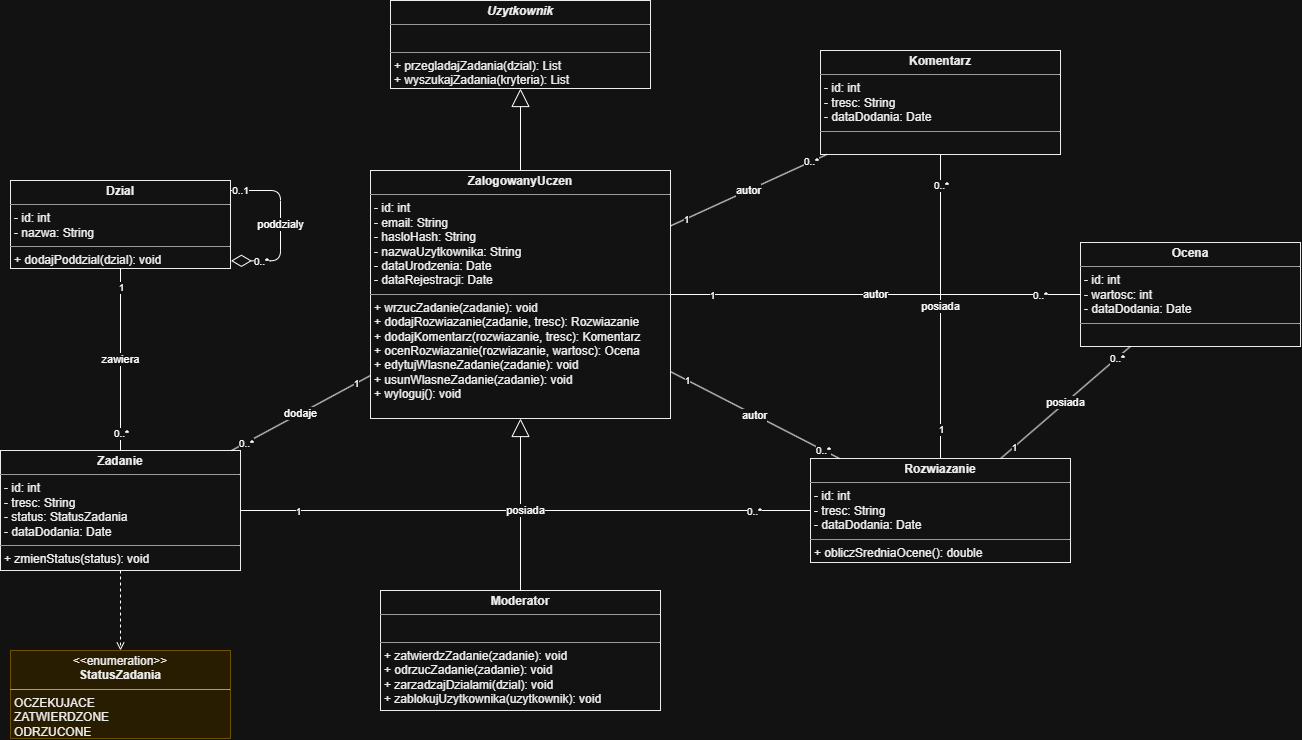

The diagram above was exported from draw.io. Its source (the exported page's mxGraphModel, read from the mxfile embedded in the PNG):
<mxGraphModel dx="2054" dy="1137" grid="1" gridSize="10" guides="1" tooltips="1" connect="1" arrows="1" fold="1" page="1" pageScale="1" pageWidth="1700" pageHeight="1100" math="0" shadow="0">
  <root>
    <mxCell id="0" />
    <mxCell id="1" parent="0" />
    <mxCell id="C1" parent="1" style="verticalAlign=top;align=left;overflow=fill;fontSize=12;fontColor=#000000;labelBackgroundColor=none;rounded=0;shadow=0;strokeWidth=1;fillColor=#ffffff;strokeColor=#000000;html=1;" value="&lt;p style=&quot;margin:0px;margin-top:4px;text-align:center;&quot;&gt;&lt;b&gt;&lt;i&gt;Uzytkownik&lt;/i&gt;&lt;/b&gt;&lt;/p&gt;&lt;hr size=&quot;1&quot;&gt;&lt;p style=&quot;margin:0px;margin-left:4px;&quot;&gt;&amp;nbsp;&lt;/p&gt;&lt;hr size=&quot;1&quot;&gt;&lt;p style=&quot;margin:0px;margin-left:4px;&quot;&gt;+ przegladajZadania(dzial): List&lt;Zadanie&gt;&lt;br&gt;+ wyszukajZadania(kryteria): List&lt;Zadanie&gt;&lt;/p&gt;" vertex="1">
      <mxGeometry height="88" width="260" x="420" y="30" as="geometry" />
    </mxCell>
    <mxCell id="C2" parent="1" style="verticalAlign=top;align=left;overflow=fill;fontSize=12;fontColor=#000000;labelBackgroundColor=none;rounded=0;shadow=0;strokeWidth=1;fillColor=#ffffff;strokeColor=#000000;html=1;" value="&lt;p style=&quot;margin:0px;margin-top:4px;text-align:center;&quot;&gt;&lt;b&gt;ZalogowanyUczen&lt;/b&gt;&lt;/p&gt;&lt;hr size=&quot;1&quot;&gt;&lt;p style=&quot;margin:0px;margin-left:4px;&quot;&gt;- id: int&lt;br&gt;- email: String&lt;br&gt;- hasloHash: String&lt;br&gt;- nazwaUzytkownika: String&lt;br&gt;- dataUrodzenia: Date&lt;br&gt;- dataRejestracji: Date&lt;/p&gt;&lt;hr size=&quot;1&quot;&gt;&lt;p style=&quot;margin:0px;margin-left:4px;&quot;&gt;+ wrzucZadanie(zadanie): void&lt;br&gt;+ dodajRozwiazanie(zadanie, tresc): Rozwiazanie&lt;br&gt;+ dodajKomentarz(rozwiazanie, tresc): Komentarz&lt;br&gt;+ ocenRozwiazanie(rozwiazanie, wartosc): Ocena&lt;br&gt;+ edytujWlasneZadanie(zadanie): void&lt;br&gt;+ usunWlasneZadanie(zadanie): void&lt;br&gt;+ wyloguj(): void&lt;/p&gt;" vertex="1">
      <mxGeometry height="248" width="300" x="400" y="200" as="geometry" />
    </mxCell>
    <mxCell id="C3" parent="1" style="verticalAlign=top;align=left;overflow=fill;fontSize=12;fontColor=#000000;labelBackgroundColor=none;rounded=0;shadow=0;strokeWidth=1;fillColor=#ffffff;strokeColor=#000000;html=1;" value="&lt;p style=&quot;margin:0px;margin-top:4px;text-align:center;&quot;&gt;&lt;b&gt;Moderator&lt;/b&gt;&lt;/p&gt;&lt;hr size=&quot;1&quot;&gt;&lt;p style=&quot;margin:0px;margin-left:4px;&quot;&gt;&amp;nbsp;&lt;/p&gt;&lt;hr size=&quot;1&quot;&gt;&lt;p style=&quot;margin:0px;margin-left:4px;&quot;&gt;+ zatwierdzZadanie(zadanie): void&lt;br&gt;+ odrzucZadanie(zadanie): void&lt;br&gt;+ zarzadzajDzialami(dzial): void&lt;br&gt;+ zablokujUzytkownika(uzytkownik): void&lt;/p&gt;" vertex="1">
      <mxGeometry height="120" width="280" x="410" y="620" as="geometry" />
    </mxCell>
    <mxCell id="C4" parent="1" style="verticalAlign=top;align=left;overflow=fill;fontSize=12;fontColor=#000000;labelBackgroundColor=none;rounded=0;shadow=0;strokeWidth=1;fillColor=#ffffff;strokeColor=#000000;html=1;" value="&lt;p style=&quot;margin:0px;margin-top:4px;text-align:center;&quot;&gt;&lt;b&gt;Dzial&lt;/b&gt;&lt;/p&gt;&lt;hr size=&quot;1&quot;&gt;&lt;p style=&quot;margin:0px;margin-left:4px;&quot;&gt;- id: int&lt;br&gt;- nazwa: String&lt;/p&gt;&lt;hr size=&quot;1&quot;&gt;&lt;p style=&quot;margin:0px;margin-left:4px;&quot;&gt;+ dodajPoddzial(dzial): void&lt;/p&gt;" vertex="1">
      <mxGeometry height="88" width="220" x="40" y="210" as="geometry" />
    </mxCell>
    <mxCell id="C5" parent="1" style="verticalAlign=top;align=left;overflow=fill;fontSize=12;fontColor=#000000;labelBackgroundColor=none;rounded=0;shadow=0;strokeWidth=1;fillColor=#ffffff;strokeColor=#000000;html=1;" value="&lt;p style=&quot;margin:0px;margin-top:4px;text-align:center;&quot;&gt;&lt;b&gt;Zadanie&lt;/b&gt;&lt;/p&gt;&lt;hr size=&quot;1&quot;&gt;&lt;p style=&quot;margin:0px;margin-left:4px;&quot;&gt;- id: int&lt;br&gt;- tresc: String&lt;br&gt;- status: StatusZadania&lt;br&gt;- dataDodania: Date&lt;/p&gt;&lt;hr size=&quot;1&quot;&gt;&lt;p style=&quot;margin:0px;margin-left:4px;&quot;&gt;+ zmienStatus(status): void&lt;/p&gt;" vertex="1">
      <mxGeometry height="120" width="240" x="30" y="480" as="geometry" />
    </mxCell>
    <mxCell id="C6" parent="1" style="verticalAlign=top;align=left;overflow=fill;fontSize=12;fontColor=#000000;labelBackgroundColor=none;rounded=0;shadow=0;strokeWidth=1;fillColor=#ffffff;strokeColor=#000000;html=1;" value="&lt;p style=&quot;margin:0px;margin-top:4px;text-align:center;&quot;&gt;&lt;b&gt;Rozwiazanie&lt;/b&gt;&lt;/p&gt;&lt;hr size=&quot;1&quot;&gt;&lt;p style=&quot;margin:0px;margin-left:4px;&quot;&gt;- id: int&lt;br&gt;- tresc: String&lt;br&gt;- dataDodania: Date&lt;/p&gt;&lt;hr size=&quot;1&quot;&gt;&lt;p style=&quot;margin:0px;margin-left:4px;&quot;&gt;+ obliczSredniaOcene(): double&lt;/p&gt;" vertex="1">
      <mxGeometry height="104" width="260" x="840" y="488" as="geometry" />
    </mxCell>
    <mxCell id="C7" parent="1" style="verticalAlign=top;align=left;overflow=fill;fontSize=12;fontColor=#000000;labelBackgroundColor=none;rounded=0;shadow=0;strokeWidth=1;fillColor=#ffffff;strokeColor=#000000;html=1;" value="&lt;p style=&quot;margin:0px;margin-top:4px;text-align:center;&quot;&gt;&lt;b&gt;Komentarz&lt;/b&gt;&lt;/p&gt;&lt;hr size=&quot;1&quot;&gt;&lt;p style=&quot;margin:0px;margin-left:4px;&quot;&gt;- id: int&lt;br&gt;- tresc: String&lt;br&gt;- dataDodania: Date&lt;/p&gt;&lt;hr size=&quot;1&quot;&gt;&lt;p style=&quot;margin:0px;margin-left:4px;&quot;&gt;&amp;nbsp;&lt;/p&gt;" vertex="1">
      <mxGeometry height="104" width="240" x="850" y="80" as="geometry" />
    </mxCell>
    <mxCell id="C8" parent="1" style="verticalAlign=top;align=left;overflow=fill;fontSize=12;fontColor=#000000;labelBackgroundColor=none;rounded=0;shadow=0;strokeWidth=1;fillColor=#ffffff;strokeColor=#000000;html=1;" value="&lt;p style=&quot;margin:0px;margin-top:4px;text-align:center;&quot;&gt;&lt;b&gt;Ocena&lt;/b&gt;&lt;/p&gt;&lt;hr size=&quot;1&quot;&gt;&lt;p style=&quot;margin:0px;margin-left:4px;&quot;&gt;- id: int&lt;br&gt;- wartosc: int&lt;br&gt;- dataDodania: Date&lt;/p&gt;&lt;hr size=&quot;1&quot;&gt;&lt;p style=&quot;margin:0px;margin-left:4px;&quot;&gt;&amp;nbsp;&lt;/p&gt;" vertex="1">
      <mxGeometry height="104" width="220" x="1110" y="272" as="geometry" />
    </mxCell>
    <mxCell id="E1" parent="1" style="verticalAlign=top;align=left;overflow=fill;fontSize=12;fontColor=#000000;labelBackgroundColor=none;rounded=0;shadow=0;strokeWidth=1;fillColor=#fff2cc;strokeColor=#d6b656;html=1;" value="&lt;p style=&quot;margin:0px;margin-top:4px;text-align:center;&quot;&gt;&amp;lt;&amp;lt;enumeration&amp;gt;&amp;gt;&lt;br&gt;&lt;b&gt;StatusZadania&lt;/b&gt;&lt;/p&gt;&lt;hr size=&quot;1&quot;&gt;&lt;p style=&quot;margin:0px;margin-left:4px;&quot;&gt;OCZEKUJACE&lt;br&gt;ZATWIERDZONE&lt;br&gt;ODRZUCONE&lt;/p&gt;" vertex="1">
      <mxGeometry height="88" width="220" x="40" y="680" as="geometry" />
    </mxCell>
    <mxCell id="g1" edge="1" parent="1" source="C2" style="endArrow=block;endFill=0;endSize=16;html=1;" target="C1">
      <mxGeometry relative="1" as="geometry" />
    </mxCell>
    <mxCell id="g2" edge="1" parent="1" source="C3" style="endArrow=block;endFill=0;endSize=16;html=1;" target="C2">
      <mxGeometry relative="1" as="geometry" />
    </mxCell>
    <mxCell id="a1" edge="1" parent="1" style="endArrow=diamondThin;endFill=0;endSize=18;html=1;edgeStyle=orthogonalEdgeStyle;innerLoopWaypoints=1;exitX=1;exitY=0.237;exitDx=0;exitDy=0;exitPerimeter=0;entryX=1.002;entryY=0.913;entryDx=0;entryDy=0;entryPerimeter=0;" target="C4" value="poddzialy">
      <mxGeometry relative="1" x="-0.011" as="geometry">
        <mxPoint as="offset" />
        <Array as="points">
          <mxPoint x="310" y="220" />
          <mxPoint x="310" y="290.31" />
        </Array>
        <mxPoint x="260" y="219.99599999999998" as="sourcePoint" />
        <mxPoint x="270" y="290" as="targetPoint" />
      </mxGeometry>
    </mxCell>
    <mxCell id="a1_s" connectable="0" parent="a1" style="edgeLabel;html=1;align=center;verticalAlign=middle;resizable=0;points=[];fontSize=10;" value="0..1" vertex="1">
      <mxGeometry relative="1" x="-0.8" as="geometry">
        <mxPoint x="-7" as="offset" />
      </mxGeometry>
    </mxCell>
    <mxCell id="a1_t" connectable="0" parent="a1" style="edgeLabel;html=1;align=center;verticalAlign=middle;resizable=0;points=[];fontSize=10;" value="0..*" vertex="1">
      <mxGeometry relative="1" x="0.8" as="geometry">
        <mxPoint x="13" as="offset" />
      </mxGeometry>
    </mxCell>
    <mxCell id="a2" edge="1" parent="1" source="C4" style="endArrow=none;html=1;" target="C5" value="zawiera">
      <mxGeometry relative="1" as="geometry" />
    </mxCell>
    <mxCell id="a2_s" connectable="0" parent="a2" style="edgeLabel;html=1;align=center;verticalAlign=middle;resizable=0;points=[];fontSize=10;" value="1" vertex="1">
      <mxGeometry relative="1" x="-0.8" as="geometry">
        <mxPoint as="offset" />
      </mxGeometry>
    </mxCell>
    <mxCell id="a2_t" connectable="0" parent="a2" style="edgeLabel;html=1;align=center;verticalAlign=middle;resizable=0;points=[];fontSize=10;" value="0..*" vertex="1">
      <mxGeometry relative="1" x="0.8" as="geometry">
        <mxPoint as="offset" />
      </mxGeometry>
    </mxCell>
    <mxCell id="a3" edge="1" parent="1" source="C2" style="endArrow=none;html=1;" target="C5" value="dodaje">
      <mxGeometry relative="1" as="geometry" />
    </mxCell>
    <mxCell id="a3_s" connectable="0" parent="a3" style="edgeLabel;html=1;align=center;verticalAlign=middle;resizable=0;points=[];fontSize=10;" value="1" vertex="1">
      <mxGeometry relative="1" x="-0.8" as="geometry">
        <mxPoint as="offset" />
      </mxGeometry>
    </mxCell>
    <mxCell id="a3_t" connectable="0" parent="a3" style="edgeLabel;html=1;align=center;verticalAlign=middle;resizable=0;points=[];fontSize=10;" value="0..*" vertex="1">
      <mxGeometry relative="1" x="0.8" as="geometry">
        <mxPoint as="offset" />
      </mxGeometry>
    </mxCell>
    <mxCell id="a4" edge="1" parent="1" source="C5" style="endArrow=none;html=1;" target="C6" value="posiada">
      <mxGeometry relative="1" as="geometry" />
    </mxCell>
    <mxCell id="a4_s" connectable="0" parent="a4" style="edgeLabel;html=1;align=center;verticalAlign=middle;resizable=0;points=[];fontSize=10;" value="1" vertex="1">
      <mxGeometry relative="1" x="-0.8" as="geometry">
        <mxPoint as="offset" />
      </mxGeometry>
    </mxCell>
    <mxCell id="a4_t" connectable="0" parent="a4" style="edgeLabel;html=1;align=center;verticalAlign=middle;resizable=0;points=[];fontSize=10;" value="0..*" vertex="1">
      <mxGeometry relative="1" x="0.8" as="geometry">
        <mxPoint as="offset" />
      </mxGeometry>
    </mxCell>
    <mxCell id="a5" edge="1" parent="1" source="C2" style="endArrow=none;html=1;" target="C6" value="autor">
      <mxGeometry relative="1" as="geometry" />
    </mxCell>
    <mxCell id="a5_s" connectable="0" parent="a5" style="edgeLabel;html=1;align=center;verticalAlign=middle;resizable=0;points=[];fontSize=10;" value="1" vertex="1">
      <mxGeometry relative="1" x="-0.8" as="geometry">
        <mxPoint as="offset" />
      </mxGeometry>
    </mxCell>
    <mxCell id="a5_t" connectable="0" parent="a5" style="edgeLabel;html=1;align=center;verticalAlign=middle;resizable=0;points=[];fontSize=10;" value="0..*" vertex="1">
      <mxGeometry relative="1" x="0.8" as="geometry">
        <mxPoint as="offset" />
      </mxGeometry>
    </mxCell>
    <mxCell id="a6" edge="1" parent="1" source="C6" style="endArrow=none;html=1;" target="C7" value="posiada">
      <mxGeometry relative="1" as="geometry" />
    </mxCell>
    <mxCell id="a6_s" connectable="0" parent="a6" style="edgeLabel;html=1;align=center;verticalAlign=middle;resizable=0;points=[];fontSize=10;" value="1" vertex="1">
      <mxGeometry relative="1" x="-0.8" as="geometry">
        <mxPoint as="offset" />
      </mxGeometry>
    </mxCell>
    <mxCell id="a6_t" connectable="0" parent="a6" style="edgeLabel;html=1;align=center;verticalAlign=middle;resizable=0;points=[];fontSize=10;" value="0..*" vertex="1">
      <mxGeometry relative="1" x="0.8" as="geometry">
        <mxPoint as="offset" />
      </mxGeometry>
    </mxCell>
    <mxCell id="a7" edge="1" parent="1" source="C2" style="endArrow=none;html=1;" target="C7" value="autor">
      <mxGeometry relative="1" as="geometry" />
    </mxCell>
    <mxCell id="a7_s" connectable="0" parent="a7" style="edgeLabel;html=1;align=center;verticalAlign=middle;resizable=0;points=[];fontSize=10;" value="1" vertex="1">
      <mxGeometry relative="1" x="-0.8" as="geometry">
        <mxPoint as="offset" />
      </mxGeometry>
    </mxCell>
    <mxCell id="a7_t" connectable="0" parent="a7" style="edgeLabel;html=1;align=center;verticalAlign=middle;resizable=0;points=[];fontSize=10;" value="0..*" vertex="1">
      <mxGeometry relative="1" x="0.8" as="geometry">
        <mxPoint as="offset" />
      </mxGeometry>
    </mxCell>
    <mxCell id="a8" edge="1" parent="1" source="C6" style="endArrow=none;html=1;" target="C8" value="posiada">
      <mxGeometry relative="1" as="geometry" />
    </mxCell>
    <mxCell id="a8_s" connectable="0" parent="a8" style="edgeLabel;html=1;align=center;verticalAlign=middle;resizable=0;points=[];fontSize=10;" value="1" vertex="1">
      <mxGeometry relative="1" x="-0.8" as="geometry">
        <mxPoint as="offset" />
      </mxGeometry>
    </mxCell>
    <mxCell id="a8_t" connectable="0" parent="a8" style="edgeLabel;html=1;align=center;verticalAlign=middle;resizable=0;points=[];fontSize=10;" value="0..*" vertex="1">
      <mxGeometry relative="1" x="0.8" as="geometry">
        <mxPoint as="offset" />
      </mxGeometry>
    </mxCell>
    <mxCell id="a9" edge="1" parent="1" source="C2" style="endArrow=none;html=1;" target="C8" value="autor">
      <mxGeometry relative="1" as="geometry" />
    </mxCell>
    <mxCell id="a9_s" connectable="0" parent="a9" style="edgeLabel;html=1;align=center;verticalAlign=middle;resizable=0;points=[];fontSize=10;" value="1" vertex="1">
      <mxGeometry relative="1" x="-0.8" as="geometry">
        <mxPoint as="offset" />
      </mxGeometry>
    </mxCell>
    <mxCell id="a9_t" connectable="0" parent="a9" style="edgeLabel;html=1;align=center;verticalAlign=middle;resizable=0;points=[];fontSize=10;" value="0..*" vertex="1">
      <mxGeometry relative="1" x="0.8" as="geometry">
        <mxPoint as="offset" />
      </mxGeometry>
    </mxCell>
    <mxCell id="d1" edge="1" parent="1" source="C5" style="endArrow=open;endFill=0;dashed=1;html=1;" target="E1">
      <mxGeometry relative="1" as="geometry" />
    </mxCell>
  </root>
</mxGraphModel>